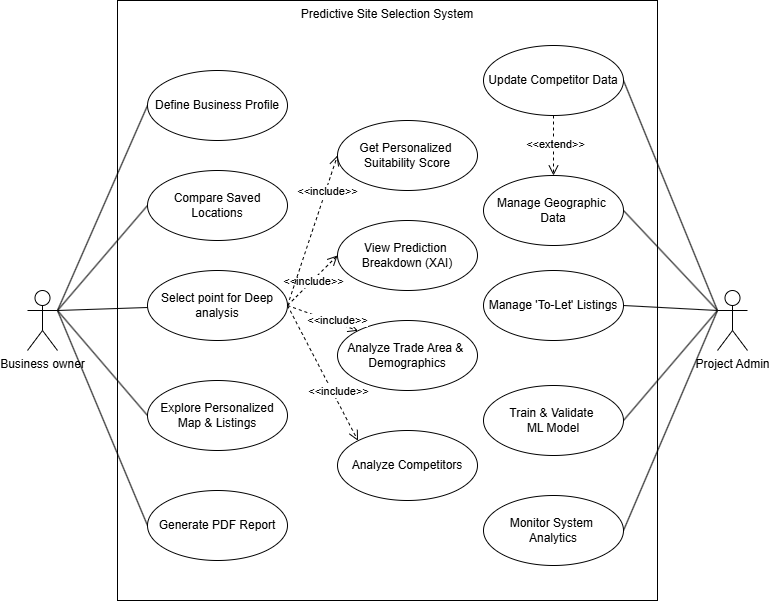

The diagram above was exported from draw.io. Its source (the exported page's mxGraphModel, read from the mxfile embedded in the PNG):
<mxGraphModel dx="-282" dy="1880" grid="1" gridSize="10" guides="1" tooltips="1" connect="1" arrows="1" fold="1" page="1" pageScale="1" pageWidth="850" pageHeight="1100" math="0" shadow="0">
  <root>
    <mxCell id="0" />
    <mxCell id="1" parent="0" />
    <mxCell id="8KZRTQBzZvBO7ZB539kD-4" parent="1" style="rounded=0;whiteSpace=wrap;html=1;verticalAlign=top;" value="Predictive Site Selection System" vertex="1">
      <mxGeometry height="600" width="540" x="1855" y="-920" as="geometry" />
    </mxCell>
    <mxCell id="8KZRTQBzZvBO7ZB539kD-58" edge="1" parent="1" source="8KZRTQBzZvBO7ZB539kD-5" style="rounded=0;orthogonalLoop=1;jettySize=auto;html=1;entryX=0;entryY=0.5;entryDx=0;entryDy=0;exitX=1;exitY=0.3333333333333333;exitDx=0;exitDy=0;exitPerimeter=0;endArrow=none;endFill=0;" target="8KZRTQBzZvBO7ZB539kD-16">
      <mxGeometry relative="1" as="geometry" />
    </mxCell>
    <mxCell id="8KZRTQBzZvBO7ZB539kD-59" edge="1" parent="1" source="8KZRTQBzZvBO7ZB539kD-5" style="rounded=0;orthogonalLoop=1;jettySize=auto;html=1;exitX=1;exitY=0.3333333333333333;exitDx=0;exitDy=0;exitPerimeter=0;entryX=0;entryY=0.5;entryDx=0;entryDy=0;endArrow=none;endFill=0;" target="8KZRTQBzZvBO7ZB539kD-14">
      <mxGeometry relative="1" as="geometry" />
    </mxCell>
    <mxCell id="8KZRTQBzZvBO7ZB539kD-60" edge="1" parent="1" style="rounded=0;orthogonalLoop=1;jettySize=auto;html=1;entryX=0;entryY=0.5;entryDx=0;entryDy=0;">
      <mxGeometry relative="1" as="geometry">
        <mxPoint x="1795" y="-610" as="sourcePoint" />
        <mxPoint x="1945.0000000000027" y="-615.0000000000002" as="targetPoint" />
      </mxGeometry>
    </mxCell>
    <mxCell id="8KZRTQBzZvBO7ZB539kD-61" edge="1" parent="1" source="8KZRTQBzZvBO7ZB539kD-5" style="rounded=0;orthogonalLoop=1;jettySize=auto;html=1;exitX=1;exitY=0.3333333333333333;exitDx=0;exitDy=0;exitPerimeter=0;entryX=0;entryY=0.5;entryDx=0;entryDy=0;endArrow=none;endFill=0;" target="8KZRTQBzZvBO7ZB539kD-13">
      <mxGeometry relative="1" as="geometry" />
    </mxCell>
    <mxCell id="8KZRTQBzZvBO7ZB539kD-62" edge="1" parent="1" source="8KZRTQBzZvBO7ZB539kD-5" style="rounded=0;orthogonalLoop=1;jettySize=auto;html=1;entryX=0;entryY=0.5;entryDx=0;entryDy=0;exitX=1;exitY=0.3333333333333333;exitDx=0;exitDy=0;exitPerimeter=0;endArrow=none;endFill=0;" target="8KZRTQBzZvBO7ZB539kD-12">
      <mxGeometry relative="1" as="geometry">
        <mxPoint x="1735" y="-610" as="sourcePoint" />
      </mxGeometry>
    </mxCell>
    <mxCell id="8KZRTQBzZvBO7ZB539kD-5" parent="1" style="shape=umlActor;verticalLabelPosition=bottom;verticalAlign=top;html=1;" value="Business owner" vertex="1">
      <mxGeometry height="60" width="30" x="1765" y="-630" as="geometry" />
    </mxCell>
    <mxCell id="8KZRTQBzZvBO7ZB539kD-73" edge="1" parent="1" source="8KZRTQBzZvBO7ZB539kD-6" style="edgeStyle=none;curved=0;rounded=0;orthogonalLoop=1;jettySize=auto;html=1;exitX=0;exitY=0.3333333333333333;exitDx=0;exitDy=0;exitPerimeter=0;entryX=1;entryY=0.5;entryDx=0;entryDy=0;strokeColor=default;align=center;verticalAlign=bottom;fontFamily=Helvetica;fontSize=11;fontColor=default;labelBackgroundColor=default;endArrow=none;endFill=0;" target="8KZRTQBzZvBO7ZB539kD-57">
      <mxGeometry relative="1" as="geometry" />
    </mxCell>
    <mxCell id="8KZRTQBzZvBO7ZB539kD-78" edge="1" parent="1" source="8KZRTQBzZvBO7ZB539kD-6" style="edgeStyle=none;shape=connector;curved=0;rounded=0;orthogonalLoop=1;jettySize=auto;html=1;exitX=0;exitY=0.3333333333333333;exitDx=0;exitDy=0;exitPerimeter=0;entryX=1;entryY=0.5;entryDx=0;entryDy=0;strokeColor=default;align=center;verticalAlign=bottom;fontFamily=Helvetica;fontSize=11;fontColor=default;labelBackgroundColor=default;endArrow=none;endFill=0;" target="8KZRTQBzZvBO7ZB539kD-56">
      <mxGeometry relative="1" as="geometry" />
    </mxCell>
    <mxCell id="8KZRTQBzZvBO7ZB539kD-79" edge="1" parent="1" source="8KZRTQBzZvBO7ZB539kD-6" style="edgeStyle=none;shape=connector;curved=0;rounded=0;orthogonalLoop=1;jettySize=auto;html=1;exitX=0;exitY=0.3333333333333333;exitDx=0;exitDy=0;exitPerimeter=0;entryX=1;entryY=0.5;entryDx=0;entryDy=0;strokeColor=default;align=center;verticalAlign=bottom;fontFamily=Helvetica;fontSize=11;fontColor=default;labelBackgroundColor=default;endArrow=none;endFill=0;" target="8KZRTQBzZvBO7ZB539kD-7">
      <mxGeometry relative="1" as="geometry" />
    </mxCell>
    <mxCell id="8KZRTQBzZvBO7ZB539kD-80" edge="1" parent="1" source="8KZRTQBzZvBO7ZB539kD-6" style="edgeStyle=none;shape=connector;curved=0;rounded=0;orthogonalLoop=1;jettySize=auto;html=1;exitX=0;exitY=0.3333333333333333;exitDx=0;exitDy=0;exitPerimeter=0;entryX=1;entryY=0.5;entryDx=0;entryDy=0;strokeColor=default;align=center;verticalAlign=bottom;fontFamily=Helvetica;fontSize=11;fontColor=default;labelBackgroundColor=default;endArrow=none;endFill=0;" target="8KZRTQBzZvBO7ZB539kD-55">
      <mxGeometry relative="1" as="geometry" />
    </mxCell>
    <mxCell id="8KZRTQBzZvBO7ZB539kD-81" edge="1" parent="1" source="8KZRTQBzZvBO7ZB539kD-6" style="edgeStyle=none;shape=connector;curved=0;rounded=0;orthogonalLoop=1;jettySize=auto;html=1;exitX=0;exitY=0.3333333333333333;exitDx=0;exitDy=0;exitPerimeter=0;entryX=1;entryY=0.5;entryDx=0;entryDy=0;strokeColor=default;align=center;verticalAlign=bottom;fontFamily=Helvetica;fontSize=11;fontColor=default;labelBackgroundColor=default;endArrow=none;endFill=0;" target="8KZRTQBzZvBO7ZB539kD-54">
      <mxGeometry relative="1" as="geometry" />
    </mxCell>
    <mxCell id="8KZRTQBzZvBO7ZB539kD-6" parent="1" style="shape=umlActor;verticalLabelPosition=bottom;verticalAlign=top;html=1;" value="Project Admin" vertex="1">
      <mxGeometry height="60" width="30" x="2455" y="-630" as="geometry" />
    </mxCell>
    <mxCell id="8KZRTQBzZvBO7ZB539kD-7" parent="1" style="ellipse;whiteSpace=wrap;html=1;" value="Manage 'To-Let' Listings" vertex="1">
      <mxGeometry height="70" width="140" x="2221" y="-650" as="geometry" />
    </mxCell>
    <mxCell id="8KZRTQBzZvBO7ZB539kD-8" parent="1" style="ellipse;whiteSpace=wrap;html=1;" value="&lt;span style=&quot;text-wrap-mode: nowrap;&quot;&gt;Analyze Competitors&lt;/span&gt;" vertex="1">
      <mxGeometry height="70" width="140" x="2075" y="-490" as="geometry" />
    </mxCell>
    <mxCell id="8KZRTQBzZvBO7ZB539kD-9" parent="1" style="ellipse;whiteSpace=wrap;html=1;" value="&lt;span style=&quot;text-wrap-mode: nowrap;&quot;&gt;Analyze Trade Area &amp;amp;&amp;nbsp;&lt;/span&gt;&lt;div&gt;&lt;span style=&quot;text-wrap-mode: nowrap;&quot;&gt;Demographics&lt;/span&gt;&lt;/div&gt;" vertex="1">
      <mxGeometry height="70" width="140" x="2075" y="-600" as="geometry" />
    </mxCell>
    <mxCell id="8KZRTQBzZvBO7ZB539kD-10" parent="1" style="ellipse;whiteSpace=wrap;html=1;" value="&lt;span style=&quot;text-wrap-mode: nowrap;&quot;&gt;View Prediction&amp;nbsp;&lt;/span&gt;&lt;div&gt;&lt;span style=&quot;text-wrap-mode: nowrap;&quot;&gt;Breakdown (XAI)&lt;/span&gt;&lt;/div&gt;" vertex="1">
      <mxGeometry height="70" width="140" x="2075" y="-700" as="geometry" />
    </mxCell>
    <mxCell id="8KZRTQBzZvBO7ZB539kD-11" parent="1" style="ellipse;whiteSpace=wrap;html=1;" value="&lt;span style=&quot;text-wrap-mode: nowrap;&quot;&gt;Get Personalized&amp;nbsp;&lt;/span&gt;&lt;div&gt;&lt;span style=&quot;text-wrap-mode: nowrap;&quot;&gt;Suitability Score&lt;/span&gt;&lt;/div&gt;" vertex="1">
      <mxGeometry height="70" width="140" x="2075" y="-800" as="geometry" />
    </mxCell>
    <mxCell id="8KZRTQBzZvBO7ZB539kD-12" parent="1" style="ellipse;whiteSpace=wrap;html=1;" value="Generate PDF Report" vertex="1">
      <mxGeometry height="70" width="140" x="1885" y="-430" as="geometry" />
    </mxCell>
    <mxCell id="8KZRTQBzZvBO7ZB539kD-13" parent="1" style="ellipse;whiteSpace=wrap;html=1;" value="Explore Personalized Map &amp;amp; Listings" vertex="1">
      <mxGeometry height="70" width="140" x="1885" y="-540" as="geometry" />
    </mxCell>
    <mxCell id="8KZRTQBzZvBO7ZB539kD-14" parent="1" style="ellipse;whiteSpace=wrap;html=1;" value="Compare Saved Locations" vertex="1">
      <mxGeometry height="70" width="140" x="1885" y="-750" as="geometry" />
    </mxCell>
    <mxCell id="8KZRTQBzZvBO7ZB539kD-65" edge="1" parent="1" source="8KZRTQBzZvBO7ZB539kD-15" style="edgeStyle=none;shape=connector;curved=0;rounded=0;orthogonalLoop=1;jettySize=auto;html=1;exitX=1;exitY=0.5;exitDx=0;exitDy=0;entryX=0;entryY=0.5;entryDx=0;entryDy=0;dashed=1;strokeColor=default;align=center;verticalAlign=bottom;fontFamily=Helvetica;fontSize=11;fontColor=default;labelBackgroundColor=default;endArrow=open;endSize=8;" target="8KZRTQBzZvBO7ZB539kD-10">
      <mxGeometry relative="1" as="geometry" />
    </mxCell>
    <mxCell id="8KZRTQBzZvBO7ZB539kD-66" connectable="0" parent="8KZRTQBzZvBO7ZB539kD-65" style="edgeLabel;html=1;align=center;verticalAlign=middle;resizable=0;points=[];fontFamily=Helvetica;fontSize=11;fontColor=default;labelBackgroundColor=default;" value="&amp;lt;&amp;lt;include&amp;gt;&amp;gt;" vertex="1">
      <mxGeometry relative="1" x="-0.1959" as="geometry">
        <mxPoint x="6" y="-5" as="offset" />
      </mxGeometry>
    </mxCell>
    <mxCell id="8KZRTQBzZvBO7ZB539kD-67" edge="1" parent="1" source="8KZRTQBzZvBO7ZB539kD-15" style="edgeStyle=none;shape=connector;curved=0;rounded=0;orthogonalLoop=1;jettySize=auto;html=1;exitX=1;exitY=0.5;exitDx=0;exitDy=0;entryX=0;entryY=0;entryDx=0;entryDy=0;dashed=1;strokeColor=default;align=center;verticalAlign=bottom;fontFamily=Helvetica;fontSize=11;fontColor=default;labelBackgroundColor=default;endArrow=open;endSize=8;" target="8KZRTQBzZvBO7ZB539kD-9">
      <mxGeometry relative="1" as="geometry" />
    </mxCell>
    <mxCell id="8KZRTQBzZvBO7ZB539kD-68" connectable="0" parent="8KZRTQBzZvBO7ZB539kD-67" style="edgeLabel;html=1;align=center;verticalAlign=middle;resizable=0;points=[];fontFamily=Helvetica;fontSize=11;fontColor=default;labelBackgroundColor=default;" value="&amp;lt;&amp;lt;include&amp;gt;&amp;gt;" vertex="1">
      <mxGeometry relative="1" x="0.02" y="2" as="geometry">
        <mxPoint x="13" y="4" as="offset" />
      </mxGeometry>
    </mxCell>
    <mxCell id="8KZRTQBzZvBO7ZB539kD-69" edge="1" parent="1" source="8KZRTQBzZvBO7ZB539kD-15" style="edgeStyle=none;shape=connector;curved=0;rounded=0;orthogonalLoop=1;jettySize=auto;html=1;exitX=1;exitY=0.5;exitDx=0;exitDy=0;entryX=0;entryY=0;entryDx=0;entryDy=0;dashed=1;strokeColor=default;align=center;verticalAlign=bottom;fontFamily=Helvetica;fontSize=11;fontColor=default;labelBackgroundColor=default;endArrow=open;endSize=8;" target="8KZRTQBzZvBO7ZB539kD-8">
      <mxGeometry relative="1" as="geometry" />
    </mxCell>
    <mxCell id="8KZRTQBzZvBO7ZB539kD-70" connectable="0" parent="8KZRTQBzZvBO7ZB539kD-69" style="edgeLabel;html=1;align=center;verticalAlign=middle;resizable=0;points=[];fontFamily=Helvetica;fontSize=11;fontColor=default;labelBackgroundColor=default;" value="&amp;lt;&amp;lt;include&amp;gt;&amp;gt;" vertex="1">
      <mxGeometry relative="1" x="0.0699" y="-1" as="geometry">
        <mxPoint x="13" y="12" as="offset" />
      </mxGeometry>
    </mxCell>
    <mxCell id="8KZRTQBzZvBO7ZB539kD-15" parent="1" style="ellipse;whiteSpace=wrap;html=1;" value="Select point for Deep analysis" vertex="1">
      <mxGeometry height="70" width="140" x="1885" y="-650" as="geometry" />
    </mxCell>
    <mxCell id="8KZRTQBzZvBO7ZB539kD-16" parent="1" style="ellipse;whiteSpace=wrap;html=1;" value="Define Business Profile" vertex="1">
      <mxGeometry height="70" width="140" x="1885" y="-850" as="geometry" />
    </mxCell>
    <mxCell id="8KZRTQBzZvBO7ZB539kD-54" parent="1" style="ellipse;whiteSpace=wrap;html=1;" value="&lt;span style=&quot;text-wrap-mode: nowrap;&quot;&gt;Monitor System&amp;nbsp;&lt;/span&gt;&lt;div&gt;&lt;span style=&quot;text-wrap-mode: nowrap;&quot;&gt;Analytics&lt;/span&gt;&lt;/div&gt;" vertex="1">
      <mxGeometry height="70" width="140" x="2221" y="-425" as="geometry" />
    </mxCell>
    <mxCell id="8KZRTQBzZvBO7ZB539kD-55" parent="1" style="ellipse;whiteSpace=wrap;html=1;" value="&lt;span style=&quot;text-wrap-mode: nowrap;&quot;&gt;Train &amp;amp; Validate&amp;nbsp;&lt;/span&gt;&lt;div&gt;&lt;span style=&quot;text-wrap-mode: nowrap;&quot;&gt;ML Model&lt;/span&gt;&lt;/div&gt;" vertex="1">
      <mxGeometry height="70" width="140" x="2221" y="-535" as="geometry" />
    </mxCell>
    <mxCell id="8KZRTQBzZvBO7ZB539kD-56" parent="1" style="ellipse;whiteSpace=wrap;html=1;" value="&lt;span style=&quot;text-wrap-mode: nowrap;&quot;&gt;Manage Geographic&amp;nbsp;&lt;/span&gt;&lt;div&gt;&lt;span style=&quot;text-wrap-mode: nowrap;&quot;&gt;Data&lt;/span&gt;&lt;/div&gt;" vertex="1">
      <mxGeometry height="70" width="140" x="2221" y="-745" as="geometry" />
    </mxCell>
    <mxCell id="8KZRTQBzZvBO7ZB539kD-71" edge="1" parent="1" source="8KZRTQBzZvBO7ZB539kD-57" style="edgeStyle=none;shape=connector;curved=0;rounded=0;orthogonalLoop=1;jettySize=auto;html=1;exitX=0.5;exitY=1;exitDx=0;exitDy=0;entryX=0.5;entryY=0;entryDx=0;entryDy=0;dashed=1;strokeColor=default;align=center;verticalAlign=bottom;fontFamily=Helvetica;fontSize=11;fontColor=default;labelBackgroundColor=default;endArrow=open;endSize=8;" target="8KZRTQBzZvBO7ZB539kD-56">
      <mxGeometry relative="1" as="geometry" />
    </mxCell>
    <mxCell id="8KZRTQBzZvBO7ZB539kD-72" connectable="0" parent="8KZRTQBzZvBO7ZB539kD-71" style="edgeLabel;html=1;align=center;verticalAlign=middle;resizable=0;points=[];fontFamily=Helvetica;fontSize=11;fontColor=default;labelBackgroundColor=default;" value="&amp;lt;&amp;lt;extend&amp;gt;&amp;gt;" vertex="1">
      <mxGeometry relative="1" x="-0.0551" y="1" as="geometry">
        <mxPoint as="offset" />
      </mxGeometry>
    </mxCell>
    <mxCell id="8KZRTQBzZvBO7ZB539kD-57" parent="1" style="ellipse;whiteSpace=wrap;html=1;" value="&lt;span style=&quot;text-wrap-mode: nowrap;&quot;&gt;Update Competitor Data&lt;/span&gt;" vertex="1">
      <mxGeometry height="70" width="140" x="2221" y="-875" as="geometry" />
    </mxCell>
    <mxCell id="8KZRTQBzZvBO7ZB539kD-64" edge="1" parent="1" source="8KZRTQBzZvBO7ZB539kD-15" style="html=1;verticalAlign=bottom;endArrow=open;dashed=1;endSize=8;curved=0;rounded=0;entryX=0;entryY=0.5;entryDx=0;entryDy=0;exitX=1;exitY=0.5;exitDx=0;exitDy=0;" target="8KZRTQBzZvBO7ZB539kD-11" value="&amp;lt;&amp;lt;include&amp;gt;&amp;gt;">
      <mxGeometry relative="1" x="0.42" y="-5" as="geometry">
        <mxPoint as="offset" />
        <mxPoint x="2095" y="-370" as="sourcePoint" />
        <mxPoint x="2015" y="-370" as="targetPoint" />
      </mxGeometry>
    </mxCell>
  </root>
</mxGraphModel>